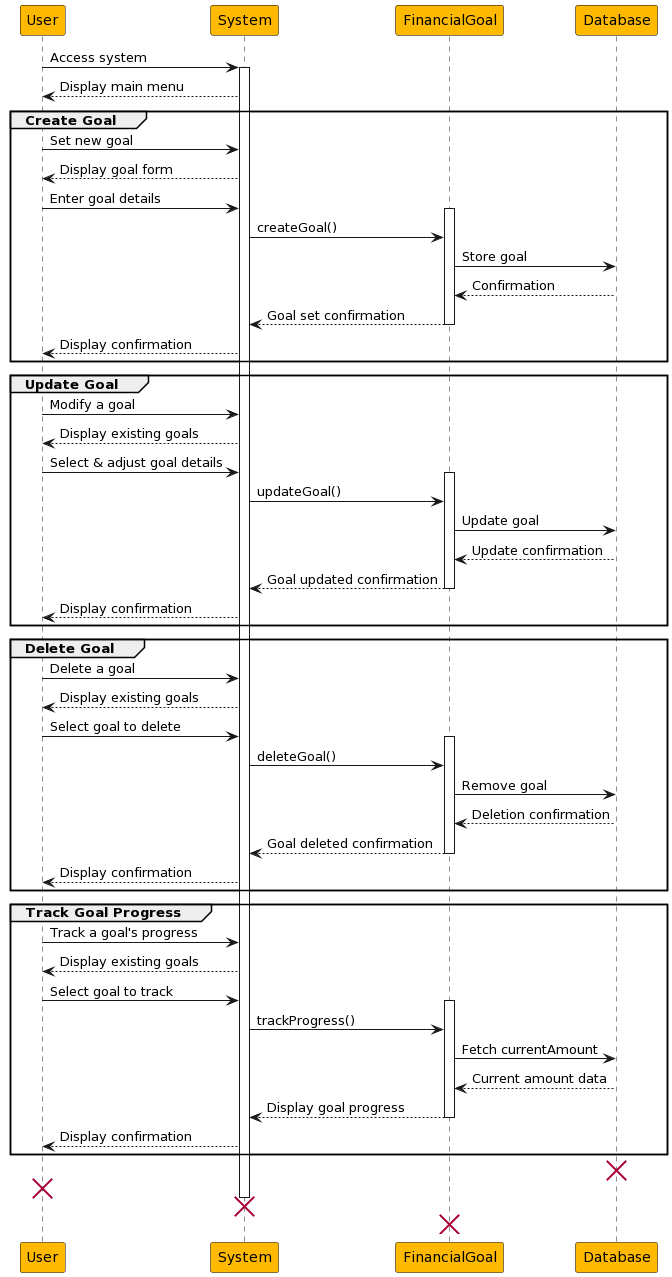

The diagram above was rendered by PlantUML. Its source (embedded in the PNG):
@startuml
skinparam sequence {

ParticipantBorderColor Black
ParticipantBackgroundColor #ffba00

}

participant "User" as U
participant "System" as S
participant "FinancialGoal" as FG
participant "Database" as D

U -> S: Access system
activate S
S --> U: Display main menu

group Create Goal

  U -> S: Set new goal
  S --> U: Display goal form
  U -> S: Enter goal details
  activate FG
  S -> FG: createGoal()
  FG -> D: Store goal
  D --> FG: Confirmation
  FG --> S: Goal set confirmation
  deactivate FG
  S --> U: Display confirmation

end

group Update Goal

  U -> S: Modify a goal
  S --> U: Display existing goals
  U -> S: Select & adjust goal details
  activate FG
  S -> FG: updateGoal()
  FG -> D: Update goal
  D --> FG: Update confirmation
  FG --> S: Goal updated confirmation
  deactivate FG
  S --> U: Display confirmation

end

group Delete Goal

  U -> S: Delete a goal
  S --> U: Display existing goals
  U -> S: Select goal to delete
  activate FG
  S -> FG: deleteGoal()
  FG -> D: Remove goal
  D --> FG: Deletion confirmation
  FG --> S: Goal deleted confirmation
  deactivate FG
  S --> U: Display confirmation

end

group Track Goal Progress

  U -> S: Track a goal's progress
  S --> U: Display existing goals
  U -> S: Select goal to track
  activate FG
  S -> FG: trackProgress()
  FG -> D: Fetch currentAmount
  D --> FG: Current amount data
  FG --> S: Display goal progress
  deactivate FG
  S --> U: Display confirmation

end
destroy D
destroy U
destroy S
destroy FG
@enduml